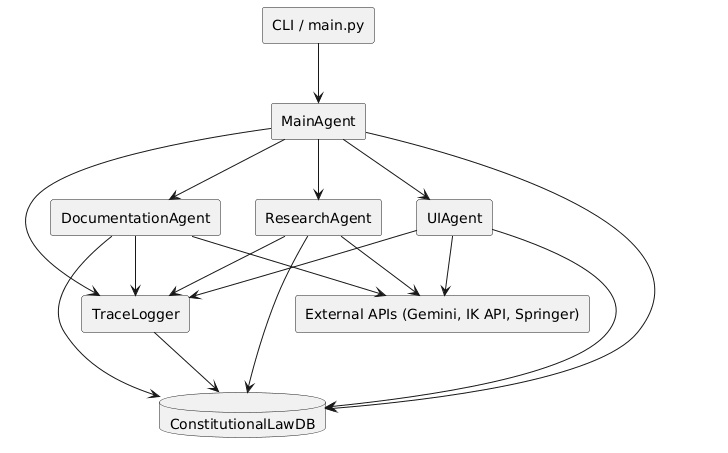

The diagram above was rendered by PlantUML. Its source (embedded in the PNG):
@startuml
database "ConstitutionalLawDB" as DB
rectangle "CLI / main.py" as CLI
rectangle "MainAgent" as MA
rectangle "UIAgent" as UIA
rectangle "ResearchAgent" as RA
rectangle "DocumentationAgent" as DA
rectangle "TraceLogger" as TL
rectangle "External APIs (Gemini, IK API, Springer)" as API

CLI --> MA
MA --> UIA
MA --> RA
MA --> DA
MA --> TL
MA --> DB
UIA --> DB
UIA --> TL
UIA --> API
RA --> DB
RA --> TL
RA --> API
DA --> DB
DA --> TL
DA --> API
TL --> DB
@enduml